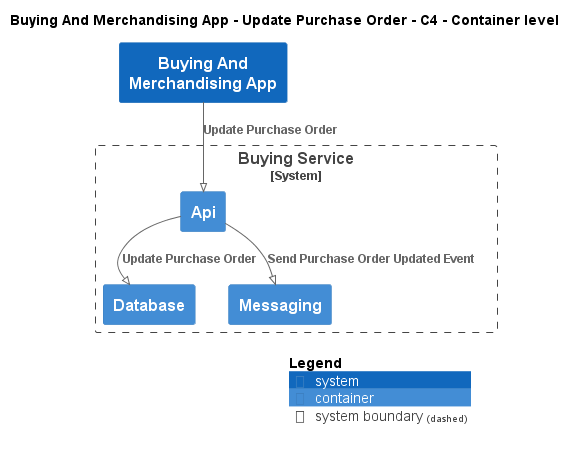

The diagram above was rendered by PlantUML. Its source (embedded in the PNG):
@startuml
!pragma layout smetana
!include ..\..\..\..\.c4s\C4_Container.puml

AddElementTag("state:new", $bgColor=green, $fontColor=#ffffff, $borderColor=green, $shadowing="False")
AddElementTag("state:changed", $bgColor=orange, $fontColor=#ffffff, $borderColor=orange, $shadowing="False")
AddElementTag("state:removed", $bgColor=red, $fontColor=#ffffff, $borderColor=red, $shadowing="False")

AddRelTag("state:new", $textColor=green, $lineColor=green)
AddRelTag("state:changed", $textColor=orange, $lineColor=orange)
AddRelTag("state:removed", $textColor=red, $lineColor=red)

SHOW_PERSON_PORTRAIT()
LAYOUT_TOP_DOWN()

skinparam linetype polyline

title Buying And Merchandising App - Update Purchase Order - C4 - Container level

System(ECommercePlatform.SoftwareSystems.BuyingAndMerchandisingApp, "Buying And Merchandising App", "")

System_Boundary(ECommercePlatform.SoftwareSystems.BuyingService, "Buying Service") {
    Container(ECommercePlatform.SoftwareSystems.BuyingService.Containers.Api, "Api", "", "")
    Container(ECommercePlatform.SoftwareSystems.BuyingService.Containers.Database, "Database", "", "")
    Container(ECommercePlatform.SoftwareSystems.BuyingService.Containers.Messaging, "Messaging", "", "")
}

Rel(ECommercePlatform.SoftwareSystems.BuyingAndMerchandisingApp, ECommercePlatform.SoftwareSystems.BuyingService.Containers.Api, "Update Purchase Order")
Rel(ECommercePlatform.SoftwareSystems.BuyingService.Containers.Api, ECommercePlatform.SoftwareSystems.BuyingService.Containers.Database, "Update Purchase Order")
Rel(ECommercePlatform.SoftwareSystems.BuyingService.Containers.Api, ECommercePlatform.SoftwareSystems.BuyingService.Containers.Messaging, "Send Purchase Order Updated Event")


SHOW_LEGEND()
@enduml